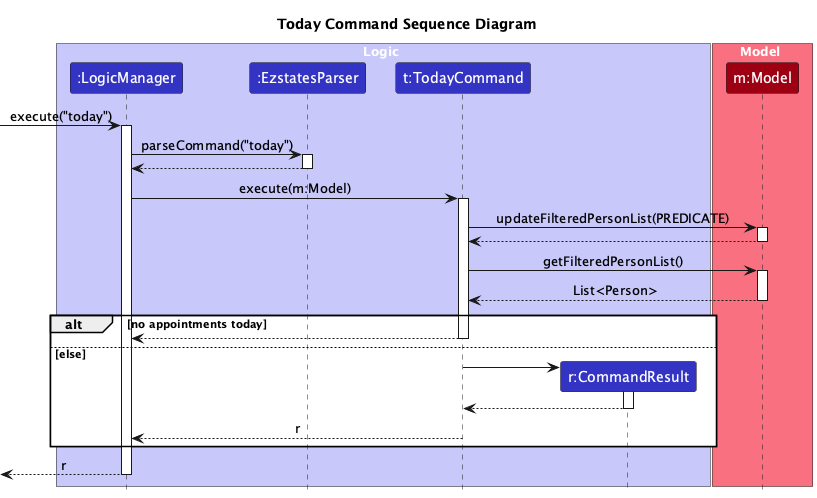

The diagram above was rendered by PlantUML. Its source (embedded in the PNG):
@startuml
!include style.puml
skinparam ArrowFontStyle plain
skinparam ParticipantBackgroundColor LOGIC_COLOR

title Today Command Sequence Diagram

box Logic LOGIC_COLOR_T1
participant ":LogicManager" as LogicManager LOGIC_COLOR
participant ":EzstatesParser" as EzstatesParser LOGIC_COLOR
participant "t:TodayCommand" as TodayCommand LOGIC_COLOR
participant "r:CommandResult" as CommandResult LOGIC_COLOR
end box

box Model MODEL_COLOR_T1
participant "m:Model" as Model MODEL_COLOR
end box


[-> LogicManager : execute("today")
activate LogicManager

LogicManager -> EzstatesParser : parseCommand("today")
activate EzstatesParser

EzstatesParser --> LogicManager
deactivate EzstatesParser

LogicManager -> TodayCommand : execute(m:Model)
activate TodayCommand

TodayCommand -> Model : updateFilteredPersonList(PREDICATE)
activate Model
Model --> TodayCommand
deactivate Model

TodayCommand -> Model : getFilteredPersonList()
activate Model
Model --> TodayCommand : List<Person>
deactivate Model

alt no appointments today
    TodayCommand --> LogicManager
    deactivate TodayCommand
else else
    create CommandResult
    TodayCommand -> CommandResult
    activate CommandResult
    CommandResult --> TodayCommand
    deactivate CommandResult
    TodayCommand --> LogicManager : r
    deactivate TodayCommand
end

[<-- LogicManager : r
deactivate LogicManager
@enduml